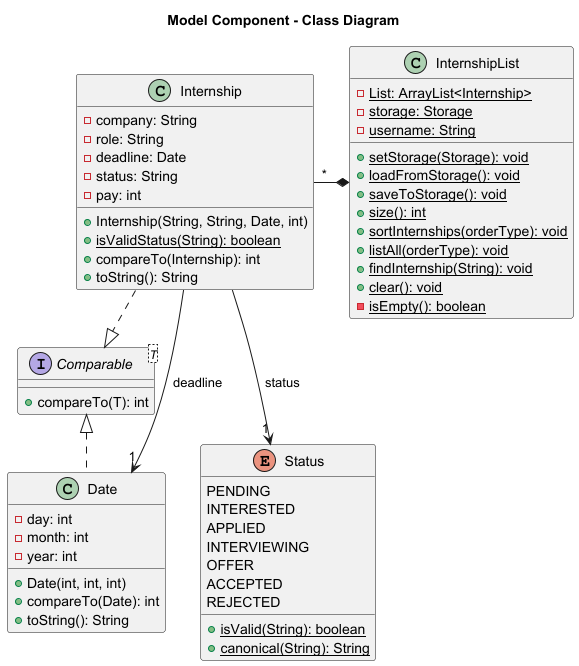

The diagram above was rendered by PlantUML. Its source (embedded in the PNG):
@startuml ModelComponentCD
title Model Component - Class Diagram

class InternshipList {
  - {static} List: ArrayList<Internship>
  - {static} storage: Storage
  - {static} username: String
  + {static} setStorage(Storage): void
  + {static} loadFromStorage(): void
  + {static} saveToStorage(): void
  + {static} size(): int
  + {static} sortInternships(orderType): void
  + {static} listAll(orderType): void
  + {static} findInternship(String): void
  + {static} clear(): void
  - {static} isEmpty(): boolean
}

interface Comparable<T> {
    + compareTo(T): int
}

class Internship {
  - company: String
  - role: String
  - deadline: Date
  - status: String
  - pay: int
  + Internship(String, String, Date, int)
  + {static} isValidStatus(String): boolean
  + compareTo(Internship): int
  + toString(): String
}

class Date {
  - day: int
  - month: int
  - year: int
  + Date(int, int, int)
  + compareTo(Date): int
  + toString(): String
}

enum Status {
  PENDING
  INTERESTED
  APPLIED
  INTERVIEWING
  OFFER
  ACCEPTED
  REJECTED
  + {static} isValid(String): boolean
  + {static} canonical(String): String
}

InternshipList *-left- "*" Internship
Internship .|> Comparable
Date .left.|> Comparable
Internship --> "1" Date : deadline
Internship --> "1" Status : status

@enduml